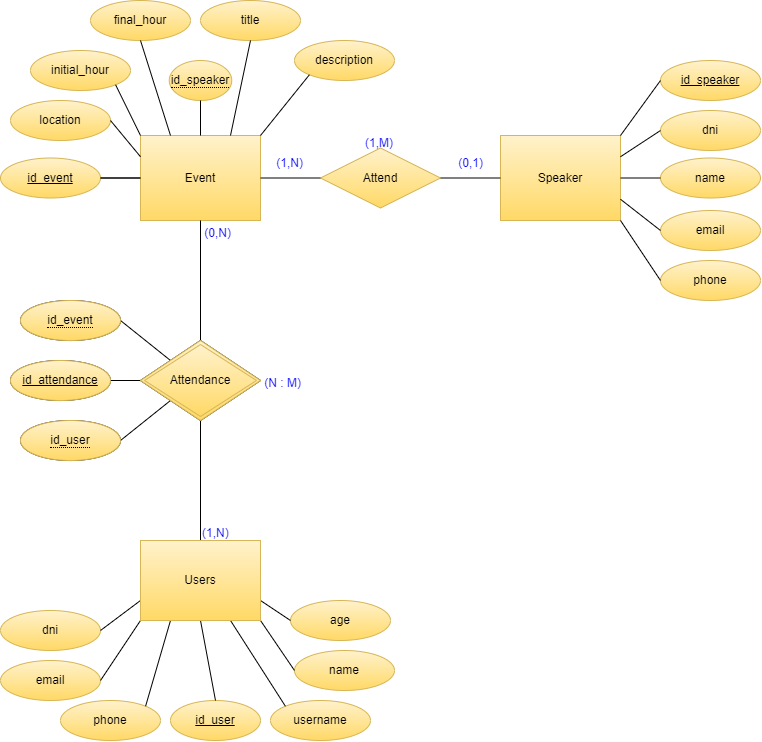

The diagram above was exported from draw.io. Its source (the exported page's mxGraphModel, read from the mxfile embedded in the PNG):
<mxGraphModel dx="1534" dy="831" grid="1" gridSize="10" guides="1" tooltips="1" connect="1" arrows="1" fold="1" page="1" pageScale="1" pageWidth="827" pageHeight="1169" math="0" shadow="0">
  <root>
    <mxCell id="0" />
    <mxCell id="1" parent="0" />
    <mxCell id="kDgUhO8p_Wtfn3FxuckU-15" value="Speaker" style="whiteSpace=wrap;html=1;align=center;fillColor=#fff2cc;labelBackgroundColor=none;strokeColor=#d6b656;gradientColor=#ffd966;" parent="1" vertex="1">
      <mxGeometry x="520" y="315" width="120" height="85" as="geometry" />
    </mxCell>
    <mxCell id="kDgUhO8p_Wtfn3FxuckU-32" value="dni" style="ellipse;whiteSpace=wrap;html=1;align=center;fillColor=#fff2cc;labelBackgroundColor=none;strokeColor=#d6b656;gradientColor=#ffd966;" parent="1" vertex="1">
      <mxGeometry x="680" y="290" width="100" height="40" as="geometry" />
    </mxCell>
    <mxCell id="kDgUhO8p_Wtfn3FxuckU-33" value="phone" style="ellipse;whiteSpace=wrap;html=1;align=center;fillColor=#fff2cc;labelBackgroundColor=none;strokeColor=#d6b656;gradientColor=#ffd966;" parent="1" vertex="1">
      <mxGeometry x="680" y="440" width="100" height="40" as="geometry" />
    </mxCell>
    <mxCell id="kDgUhO8p_Wtfn3FxuckU-34" value="name" style="ellipse;whiteSpace=wrap;html=1;align=center;fillColor=#fff2cc;labelBackgroundColor=none;strokeColor=#d6b656;gradientColor=#ffd966;" parent="1" vertex="1">
      <mxGeometry x="680" y="337.5" width="100" height="40" as="geometry" />
    </mxCell>
    <mxCell id="kDgUhO8p_Wtfn3FxuckU-35" value="email" style="ellipse;whiteSpace=wrap;html=1;align=center;fillColor=#fff2cc;labelBackgroundColor=none;strokeColor=#d6b656;gradientColor=#ffd966;" parent="1" vertex="1">
      <mxGeometry x="680" y="390" width="100" height="40" as="geometry" />
    </mxCell>
    <mxCell id="kDgUhO8p_Wtfn3FxuckU-36" value="id_speaker" style="ellipse;whiteSpace=wrap;html=1;align=center;fontStyle=4;fillColor=#fff2cc;labelBackgroundColor=none;strokeColor=#d6b656;gradientColor=#ffd966;" parent="1" vertex="1">
      <mxGeometry x="680" y="240" width="100" height="40" as="geometry" />
    </mxCell>
    <mxCell id="kDgUhO8p_Wtfn3FxuckU-38" value="" style="endArrow=none;html=1;rounded=0;fontColor=#0000FF;exitX=1;exitY=0.5;exitDx=0;exitDy=0;entryX=0;entryY=0.5;entryDx=0;entryDy=0;labelBackgroundColor=none;" parent="1" source="kDgUhO8p_Wtfn3FxuckU-15" target="kDgUhO8p_Wtfn3FxuckU-34" edge="1">
      <mxGeometry relative="1" as="geometry">
        <mxPoint x="500" y="420" as="sourcePoint" />
        <mxPoint x="660" y="420" as="targetPoint" />
      </mxGeometry>
    </mxCell>
    <mxCell id="kDgUhO8p_Wtfn3FxuckU-39" value="" style="endArrow=none;html=1;rounded=0;fontColor=#0000FF;exitX=1;exitY=0;exitDx=0;exitDy=0;entryX=0;entryY=0.5;entryDx=0;entryDy=0;labelBackgroundColor=none;" parent="1" source="kDgUhO8p_Wtfn3FxuckU-15" target="kDgUhO8p_Wtfn3FxuckU-36" edge="1">
      <mxGeometry relative="1" as="geometry">
        <mxPoint x="440" y="270" as="sourcePoint" />
        <mxPoint x="600" y="270" as="targetPoint" />
      </mxGeometry>
    </mxCell>
    <mxCell id="kDgUhO8p_Wtfn3FxuckU-40" value="" style="endArrow=none;html=1;rounded=0;fontColor=#0000FF;entryX=0;entryY=0.5;entryDx=0;entryDy=0;exitX=1;exitY=0.25;exitDx=0;exitDy=0;labelBackgroundColor=none;" parent="1" source="kDgUhO8p_Wtfn3FxuckU-15" target="kDgUhO8p_Wtfn3FxuckU-32" edge="1">
      <mxGeometry relative="1" as="geometry">
        <mxPoint x="360" y="310" as="sourcePoint" />
        <mxPoint x="520" y="310" as="targetPoint" />
      </mxGeometry>
    </mxCell>
    <mxCell id="kDgUhO8p_Wtfn3FxuckU-42" value="" style="endArrow=none;html=1;rounded=0;fontColor=#0000FF;entryX=0;entryY=0.5;entryDx=0;entryDy=0;exitX=1;exitY=0.75;exitDx=0;exitDy=0;labelBackgroundColor=none;" parent="1" source="kDgUhO8p_Wtfn3FxuckU-15" target="kDgUhO8p_Wtfn3FxuckU-35" edge="1">
      <mxGeometry relative="1" as="geometry">
        <mxPoint x="380" y="480" as="sourcePoint" />
        <mxPoint x="540" y="480" as="targetPoint" />
      </mxGeometry>
    </mxCell>
    <mxCell id="kDgUhO8p_Wtfn3FxuckU-43" value="" style="endArrow=none;html=1;rounded=0;fontColor=#0000FF;entryX=0;entryY=0.5;entryDx=0;entryDy=0;exitX=1;exitY=1;exitDx=0;exitDy=0;labelBackgroundColor=none;" parent="1" source="kDgUhO8p_Wtfn3FxuckU-15" target="kDgUhO8p_Wtfn3FxuckU-33" edge="1">
      <mxGeometry relative="1" as="geometry">
        <mxPoint x="230" y="420" as="sourcePoint" />
        <mxPoint x="390" y="420" as="targetPoint" />
      </mxGeometry>
    </mxCell>
    <mxCell id="kDgUhO8p_Wtfn3FxuckU-44" value="Event" style="whiteSpace=wrap;html=1;align=center;fillColor=#fff2cc;labelBackgroundColor=none;strokeColor=#d6b656;gradientColor=#ffd966;" parent="1" vertex="1">
      <mxGeometry x="160" y="315" width="120" height="85" as="geometry" />
    </mxCell>
    <mxCell id="kDgUhO8p_Wtfn3FxuckU-50" value="(0,1)" style="resizable=0;html=1;align=right;verticalAlign=bottom;fontColor=#0000FF;labelBackgroundColor=none;" parent="1" connectable="0" vertex="1">
      <mxGeometry x="649.9999999999998" y="357.5" as="geometry">
        <mxPoint x="-148" y="-7" as="offset" />
      </mxGeometry>
    </mxCell>
    <mxCell id="kDgUhO8p_Wtfn3FxuckU-52" value="description" style="ellipse;whiteSpace=wrap;html=1;align=center;fillColor=#fff2cc;labelBackgroundColor=none;strokeColor=#d6b656;gradientColor=#ffd966;" parent="1" vertex="1">
      <mxGeometry x="314" y="220" width="100" height="40" as="geometry" />
    </mxCell>
    <mxCell id="kDgUhO8p_Wtfn3FxuckU-53" value="title" style="ellipse;whiteSpace=wrap;html=1;align=center;fillColor=#fff2cc;labelBackgroundColor=none;strokeColor=#d6b656;gradientColor=#ffd966;" parent="1" vertex="1">
      <mxGeometry x="220" y="180" width="100" height="40" as="geometry" />
    </mxCell>
    <mxCell id="kDgUhO8p_Wtfn3FxuckU-54" value="final_hour" style="ellipse;whiteSpace=wrap;html=1;align=center;fillColor=#fff2cc;labelBackgroundColor=none;strokeColor=#d6b656;gradientColor=#ffd966;" parent="1" vertex="1">
      <mxGeometry x="110" y="180" width="100" height="40" as="geometry" />
    </mxCell>
    <mxCell id="kDgUhO8p_Wtfn3FxuckU-55" value="initial_hour" style="ellipse;whiteSpace=wrap;html=1;align=center;fillColor=#fff2cc;labelBackgroundColor=none;strokeColor=#d6b656;gradientColor=#ffd966;" parent="1" vertex="1">
      <mxGeometry x="50" y="230" width="100" height="40" as="geometry" />
    </mxCell>
    <mxCell id="kDgUhO8p_Wtfn3FxuckU-57" value="id_event" style="ellipse;whiteSpace=wrap;html=1;align=center;fontStyle=4;fillColor=#fff2cc;labelBackgroundColor=none;strokeColor=#d6b656;gradientColor=#ffd966;" parent="1" vertex="1">
      <mxGeometry x="20" y="337.5" width="100" height="40" as="geometry" />
    </mxCell>
    <mxCell id="kDgUhO8p_Wtfn3FxuckU-58" value="" style="endArrow=none;html=1;rounded=0;fontColor=#0000FF;exitX=1;exitY=0.5;exitDx=0;exitDy=0;entryX=0;entryY=0.5;entryDx=0;entryDy=0;labelBackgroundColor=none;" parent="1" source="kDgUhO8p_Wtfn3FxuckU-57" target="kDgUhO8p_Wtfn3FxuckU-44" edge="1">
      <mxGeometry relative="1" as="geometry">
        <mxPoint x="130" y="450" as="sourcePoint" />
        <mxPoint x="290" y="450" as="targetPoint" />
      </mxGeometry>
    </mxCell>
    <mxCell id="kDgUhO8p_Wtfn3FxuckU-60" value="" style="endArrow=none;html=1;rounded=0;fontColor=#0000FF;exitX=1;exitY=1;exitDx=0;exitDy=0;entryX=0;entryY=0;entryDx=0;entryDy=0;labelBackgroundColor=none;" parent="1" source="kDgUhO8p_Wtfn3FxuckU-55" target="kDgUhO8p_Wtfn3FxuckU-44" edge="1">
      <mxGeometry relative="1" as="geometry">
        <mxPoint x="150" y="470.0000000000001" as="sourcePoint" />
        <mxPoint x="310" y="470.0000000000001" as="targetPoint" />
      </mxGeometry>
    </mxCell>
    <mxCell id="kDgUhO8p_Wtfn3FxuckU-61" value="" style="endArrow=none;html=1;rounded=0;fontColor=#0000FF;exitX=0.5;exitY=1;exitDx=0;exitDy=0;entryX=0.25;entryY=0;entryDx=0;entryDy=0;labelBackgroundColor=none;" parent="1" source="kDgUhO8p_Wtfn3FxuckU-54" target="kDgUhO8p_Wtfn3FxuckU-44" edge="1">
      <mxGeometry relative="1" as="geometry">
        <mxPoint x="160" y="480.0000000000001" as="sourcePoint" />
        <mxPoint x="320" y="480.0000000000001" as="targetPoint" />
      </mxGeometry>
    </mxCell>
    <mxCell id="kDgUhO8p_Wtfn3FxuckU-62" value="" style="endArrow=none;html=1;rounded=0;fontColor=#0000FF;exitX=0.5;exitY=1;exitDx=0;exitDy=0;entryX=0.75;entryY=0;entryDx=0;entryDy=0;labelBackgroundColor=none;" parent="1" source="kDgUhO8p_Wtfn3FxuckU-53" target="kDgUhO8p_Wtfn3FxuckU-44" edge="1">
      <mxGeometry relative="1" as="geometry">
        <mxPoint x="170" y="490.0000000000001" as="sourcePoint" />
        <mxPoint x="330" y="490.0000000000001" as="targetPoint" />
      </mxGeometry>
    </mxCell>
    <mxCell id="kDgUhO8p_Wtfn3FxuckU-63" value="" style="endArrow=none;html=1;rounded=0;fontColor=#0000FF;exitX=0;exitY=1;exitDx=0;exitDy=0;entryX=1;entryY=0;entryDx=0;entryDy=0;labelBackgroundColor=none;" parent="1" source="kDgUhO8p_Wtfn3FxuckU-52" target="kDgUhO8p_Wtfn3FxuckU-44" edge="1">
      <mxGeometry relative="1" as="geometry">
        <mxPoint x="180" y="500.0000000000001" as="sourcePoint" />
        <mxPoint x="340" y="500.0000000000001" as="targetPoint" />
      </mxGeometry>
    </mxCell>
    <mxCell id="kDgUhO8p_Wtfn3FxuckU-65" value="" style="endArrow=none;html=1;rounded=0;fontColor=#0000FF;exitX=1;exitY=0.5;exitDx=0;exitDy=0;entryX=0;entryY=0.5;entryDx=0;entryDy=0;labelBackgroundColor=none;" parent="1" source="kDgUhO8p_Wtfn3FxuckU-57" target="kDgUhO8p_Wtfn3FxuckU-44" edge="1">
      <mxGeometry relative="1" as="geometry">
        <mxPoint x="200" y="520.0000000000001" as="sourcePoint" />
        <mxPoint x="360" y="520.0000000000001" as="targetPoint" />
      </mxGeometry>
    </mxCell>
    <mxCell id="kDgUhO8p_Wtfn3FxuckU-66" value="Users" style="whiteSpace=wrap;html=1;align=center;fontColor=#0000FF;labelBackgroundColor=none;" parent="1" vertex="1">
      <mxGeometry x="160" y="720" width="120" height="80" as="geometry" />
    </mxCell>
    <mxCell id="kDgUhO8p_Wtfn3FxuckU-67" value="Attendance" style="shape=rhombus;double=1;perimeter=rhombusPerimeter;whiteSpace=wrap;html=1;align=center;fontColor=#0000FF;labelBackgroundColor=none;" parent="1" vertex="1">
      <mxGeometry x="160" y="520" width="120" height="80" as="geometry" />
    </mxCell>
    <mxCell id="kDgUhO8p_Wtfn3FxuckU-68" value="id_attendance" style="ellipse;whiteSpace=wrap;html=1;align=center;fontStyle=4;fontColor=#0000FF;labelBackgroundColor=none;" parent="1" vertex="1">
      <mxGeometry x="30" y="540" width="100" height="40" as="geometry" />
    </mxCell>
    <mxCell id="kDgUhO8p_Wtfn3FxuckU-71" value="&lt;span style=&quot;border-bottom: 1px dotted&quot;&gt;id_event&lt;/span&gt;" style="ellipse;whiteSpace=wrap;html=1;align=center;fontColor=#0000FF;labelBackgroundColor=none;" parent="1" vertex="1">
      <mxGeometry x="40" y="480" width="100" height="40" as="geometry" />
    </mxCell>
    <mxCell id="kDgUhO8p_Wtfn3FxuckU-72" value="&lt;span style=&quot;border-bottom: 1px dotted&quot;&gt;id_user&lt;/span&gt;" style="ellipse;whiteSpace=wrap;html=1;align=center;fontColor=#0000FF;labelBackgroundColor=none;" parent="1" vertex="1">
      <mxGeometry x="40" y="600" width="100" height="40" as="geometry" />
    </mxCell>
    <mxCell id="kDgUhO8p_Wtfn3FxuckU-73" value="" style="endArrow=none;html=1;rounded=0;fontColor=#0000FF;exitX=1;exitY=0.5;exitDx=0;exitDy=0;entryX=0;entryY=0.5;entryDx=0;entryDy=0;labelBackgroundColor=none;" parent="1" source="kDgUhO8p_Wtfn3FxuckU-68" target="kDgUhO8p_Wtfn3FxuckU-67" edge="1">
      <mxGeometry relative="1" as="geometry">
        <mxPoint x="190" y="550" as="sourcePoint" />
        <mxPoint x="350" y="550" as="targetPoint" />
      </mxGeometry>
    </mxCell>
    <mxCell id="kDgUhO8p_Wtfn3FxuckU-74" value="" style="endArrow=none;html=1;rounded=0;fontColor=#0000FF;exitX=1;exitY=0.5;exitDx=0;exitDy=0;entryX=0;entryY=0;entryDx=0;entryDy=0;labelBackgroundColor=none;" parent="1" source="kDgUhO8p_Wtfn3FxuckU-71" target="kDgUhO8p_Wtfn3FxuckU-67" edge="1">
      <mxGeometry relative="1" as="geometry">
        <mxPoint x="190" y="550" as="sourcePoint" />
        <mxPoint x="350" y="550" as="targetPoint" />
      </mxGeometry>
    </mxCell>
    <mxCell id="kDgUhO8p_Wtfn3FxuckU-75" value="" style="endArrow=none;html=1;rounded=0;fontColor=#0000FF;exitX=1;exitY=0.5;exitDx=0;exitDy=0;entryX=0;entryY=1;entryDx=0;entryDy=0;labelBackgroundColor=none;" parent="1" source="kDgUhO8p_Wtfn3FxuckU-72" target="kDgUhO8p_Wtfn3FxuckU-67" edge="1">
      <mxGeometry relative="1" as="geometry">
        <mxPoint x="190" y="550" as="sourcePoint" />
        <mxPoint x="350" y="550" as="targetPoint" />
      </mxGeometry>
    </mxCell>
    <mxCell id="kDgUhO8p_Wtfn3FxuckU-76" value="" style="endArrow=none;html=1;rounded=0;fontColor=#0000FF;exitX=0.5;exitY=0;exitDx=0;exitDy=0;entryX=0.5;entryY=1;entryDx=0;entryDy=0;labelBackgroundColor=none;" parent="1" source="kDgUhO8p_Wtfn3FxuckU-66" target="kDgUhO8p_Wtfn3FxuckU-67" edge="1">
      <mxGeometry relative="1" as="geometry">
        <mxPoint x="210" y="580" as="sourcePoint" />
        <mxPoint x="370" y="580" as="targetPoint" />
      </mxGeometry>
    </mxCell>
    <mxCell id="kDgUhO8p_Wtfn3FxuckU-77" value="(1,N)" style="resizable=0;html=1;align=left;verticalAlign=bottom;fontColor=#0000FF;labelBackgroundColor=none;" parent="kDgUhO8p_Wtfn3FxuckU-76" connectable="0" vertex="1">
      <mxGeometry x="-1" relative="1" as="geometry" />
    </mxCell>
    <mxCell id="kDgUhO8p_Wtfn3FxuckU-78" value="(N : M)" style="resizable=0;html=1;align=right;verticalAlign=bottom;fontColor=#0000FF;labelBackgroundColor=none;" parent="kDgUhO8p_Wtfn3FxuckU-76" connectable="0" vertex="1">
      <mxGeometry x="1" relative="1" as="geometry">
        <mxPoint x="100" y="-30" as="offset" />
      </mxGeometry>
    </mxCell>
    <mxCell id="kDgUhO8p_Wtfn3FxuckU-79" value="" style="endArrow=none;html=1;rounded=0;fontColor=#0000FF;exitX=0.5;exitY=0;exitDx=0;exitDy=0;entryX=0.5;entryY=1;entryDx=0;entryDy=0;labelBackgroundColor=none;" parent="1" source="kDgUhO8p_Wtfn3FxuckU-67" target="kDgUhO8p_Wtfn3FxuckU-44" edge="1">
      <mxGeometry relative="1" as="geometry">
        <mxPoint x="240" y="520" as="sourcePoint" />
        <mxPoint x="400" y="520" as="targetPoint" />
      </mxGeometry>
    </mxCell>
    <mxCell id="kDgUhO8p_Wtfn3FxuckU-81" value="(0,N)" style="resizable=0;html=1;align=right;verticalAlign=bottom;fontColor=#0000FF;labelBackgroundColor=none;" parent="kDgUhO8p_Wtfn3FxuckU-79" connectable="0" vertex="1">
      <mxGeometry x="1" relative="1" as="geometry">
        <mxPoint x="30" y="20" as="offset" />
      </mxGeometry>
    </mxCell>
    <mxCell id="kDgUhO8p_Wtfn3FxuckU-82" value="id_user" style="ellipse;whiteSpace=wrap;html=1;align=center;fontStyle=4;fillColor=#fff2cc;labelBackgroundColor=none;strokeColor=#d6b656;gradientColor=#ffd966;" parent="1" vertex="1">
      <mxGeometry x="190" y="880" width="90" height="40" as="geometry" />
    </mxCell>
    <mxCell id="kDgUhO8p_Wtfn3FxuckU-83" value="email" style="ellipse;whiteSpace=wrap;html=1;align=center;fillColor=#fff2cc;labelBackgroundColor=none;strokeColor=#d6b656;gradientColor=#ffd966;" parent="1" vertex="1">
      <mxGeometry x="20" y="840" width="100" height="40" as="geometry" />
    </mxCell>
    <mxCell id="kDgUhO8p_Wtfn3FxuckU-84" value="phone" style="ellipse;whiteSpace=wrap;html=1;align=center;fillColor=#fff2cc;labelBackgroundColor=none;strokeColor=#d6b656;gradientColor=#ffd966;" parent="1" vertex="1">
      <mxGeometry x="80" y="880" width="100" height="40" as="geometry" />
    </mxCell>
    <mxCell id="kDgUhO8p_Wtfn3FxuckU-85" value="age" style="ellipse;whiteSpace=wrap;html=1;align=center;fillColor=#fff2cc;labelBackgroundColor=none;strokeColor=#d6b656;gradientColor=#ffd966;" parent="1" vertex="1">
      <mxGeometry x="310" y="780" width="100" height="40" as="geometry" />
    </mxCell>
    <mxCell id="kDgUhO8p_Wtfn3FxuckU-86" value="username" style="ellipse;whiteSpace=wrap;html=1;align=center;fillColor=#fff2cc;labelBackgroundColor=none;strokeColor=#d6b656;gradientColor=#ffd966;" parent="1" vertex="1">
      <mxGeometry x="290" y="880" width="100" height="40" as="geometry" />
    </mxCell>
    <mxCell id="kDgUhO8p_Wtfn3FxuckU-87" value="name" style="ellipse;whiteSpace=wrap;html=1;align=center;fillColor=#fff2cc;labelBackgroundColor=none;strokeColor=#d6b656;gradientColor=#ffd966;" parent="1" vertex="1">
      <mxGeometry x="314" y="830" width="100" height="40" as="geometry" />
    </mxCell>
    <mxCell id="kDgUhO8p_Wtfn3FxuckU-88" value="dni" style="ellipse;whiteSpace=wrap;html=1;align=center;fillColor=#fff2cc;labelBackgroundColor=none;strokeColor=#d6b656;gradientColor=#ffd966;" parent="1" vertex="1">
      <mxGeometry x="20" y="790" width="100" height="40" as="geometry" />
    </mxCell>
    <mxCell id="kDgUhO8p_Wtfn3FxuckU-89" value="" style="endArrow=none;html=1;rounded=0;fontColor=#0000FF;entryX=0.5;entryY=0;entryDx=0;entryDy=0;exitX=0.5;exitY=1;exitDx=0;exitDy=0;labelBackgroundColor=none;" parent="1" source="kDgUhO8p_Wtfn3FxuckU-66" target="kDgUhO8p_Wtfn3FxuckU-82" edge="1">
      <mxGeometry relative="1" as="geometry">
        <mxPoint x="180" y="780" as="sourcePoint" />
        <mxPoint x="340" y="780" as="targetPoint" />
      </mxGeometry>
    </mxCell>
    <mxCell id="kDgUhO8p_Wtfn3FxuckU-90" value="" style="endArrow=none;html=1;rounded=0;fontColor=#0000FF;entryX=1;entryY=0;entryDx=0;entryDy=0;exitX=0.25;exitY=1;exitDx=0;exitDy=0;labelBackgroundColor=none;" parent="1" source="kDgUhO8p_Wtfn3FxuckU-66" target="kDgUhO8p_Wtfn3FxuckU-84" edge="1">
      <mxGeometry relative="1" as="geometry">
        <mxPoint x="230" y="810" as="sourcePoint" />
        <mxPoint x="245" y="890" as="targetPoint" />
      </mxGeometry>
    </mxCell>
    <mxCell id="kDgUhO8p_Wtfn3FxuckU-91" value="" style="endArrow=none;html=1;rounded=0;fontColor=#0000FF;entryX=0;entryY=0;entryDx=0;entryDy=0;exitX=0.75;exitY=1;exitDx=0;exitDy=0;labelBackgroundColor=none;" parent="1" source="kDgUhO8p_Wtfn3FxuckU-66" target="kDgUhO8p_Wtfn3FxuckU-86" edge="1">
      <mxGeometry relative="1" as="geometry">
        <mxPoint x="240" y="820" as="sourcePoint" />
        <mxPoint x="255" y="900" as="targetPoint" />
      </mxGeometry>
    </mxCell>
    <mxCell id="kDgUhO8p_Wtfn3FxuckU-92" value="" style="endArrow=none;html=1;rounded=0;fontColor=#0000FF;entryX=1;entryY=0.5;entryDx=0;entryDy=0;exitX=0;exitY=1;exitDx=0;exitDy=0;labelBackgroundColor=none;" parent="1" source="kDgUhO8p_Wtfn3FxuckU-66" target="kDgUhO8p_Wtfn3FxuckU-83" edge="1">
      <mxGeometry relative="1" as="geometry">
        <mxPoint x="250" y="830" as="sourcePoint" />
        <mxPoint x="265" y="910" as="targetPoint" />
      </mxGeometry>
    </mxCell>
    <mxCell id="kDgUhO8p_Wtfn3FxuckU-93" value="" style="endArrow=none;html=1;rounded=0;fontColor=#0000FF;entryX=0;entryY=0.5;entryDx=0;entryDy=0;exitX=1;exitY=1;exitDx=0;exitDy=0;labelBackgroundColor=none;" parent="1" source="kDgUhO8p_Wtfn3FxuckU-66" target="kDgUhO8p_Wtfn3FxuckU-87" edge="1">
      <mxGeometry relative="1" as="geometry">
        <mxPoint x="260" y="840" as="sourcePoint" />
        <mxPoint x="275" y="920" as="targetPoint" />
      </mxGeometry>
    </mxCell>
    <mxCell id="kDgUhO8p_Wtfn3FxuckU-94" value="" style="endArrow=none;html=1;rounded=0;fontColor=#0000FF;entryX=1;entryY=0.5;entryDx=0;entryDy=0;exitX=0;exitY=0.75;exitDx=0;exitDy=0;labelBackgroundColor=none;" parent="1" source="kDgUhO8p_Wtfn3FxuckU-66" target="kDgUhO8p_Wtfn3FxuckU-88" edge="1">
      <mxGeometry relative="1" as="geometry">
        <mxPoint x="270" y="850" as="sourcePoint" />
        <mxPoint x="285" y="930" as="targetPoint" />
      </mxGeometry>
    </mxCell>
    <mxCell id="kDgUhO8p_Wtfn3FxuckU-95" value="" style="endArrow=none;html=1;rounded=0;fontColor=#0000FF;entryX=0;entryY=0.5;entryDx=0;entryDy=0;exitX=1;exitY=0.75;exitDx=0;exitDy=0;labelBackgroundColor=none;" parent="1" source="kDgUhO8p_Wtfn3FxuckU-66" target="kDgUhO8p_Wtfn3FxuckU-85" edge="1">
      <mxGeometry relative="1" as="geometry">
        <mxPoint x="280" y="860" as="sourcePoint" />
        <mxPoint x="295" y="940" as="targetPoint" />
      </mxGeometry>
    </mxCell>
    <mxCell id="q2UJlFypZxBzndGFscDH-1" value="Attend" style="shape=rhombus;perimeter=rhombusPerimeter;whiteSpace=wrap;html=1;align=center;fillColor=#fff2cc;labelBackgroundColor=none;strokeColor=#d6b656;gradientColor=#ffd966;" parent="1" vertex="1">
      <mxGeometry x="340" y="327.5" width="120" height="60" as="geometry" />
    </mxCell>
    <mxCell id="q2UJlFypZxBzndGFscDH-2" value="" style="endArrow=none;html=1;rounded=0;exitX=1;exitY=0.5;exitDx=0;exitDy=0;entryX=0;entryY=0.5;entryDx=0;entryDy=0;labelBackgroundColor=none;" parent="1" source="kDgUhO8p_Wtfn3FxuckU-44" target="q2UJlFypZxBzndGFscDH-1" edge="1">
      <mxGeometry relative="1" as="geometry">
        <mxPoint x="320" y="310" as="sourcePoint" />
        <mxPoint x="480" y="310" as="targetPoint" />
      </mxGeometry>
    </mxCell>
    <mxCell id="q2UJlFypZxBzndGFscDH-3" value="" style="endArrow=none;html=1;rounded=0;exitX=1;exitY=0.5;exitDx=0;exitDy=0;entryX=0;entryY=0.5;entryDx=0;entryDy=0;labelBackgroundColor=none;" parent="1" source="q2UJlFypZxBzndGFscDH-1" target="kDgUhO8p_Wtfn3FxuckU-15" edge="1">
      <mxGeometry relative="1" as="geometry">
        <mxPoint x="320" y="370" as="sourcePoint" />
        <mxPoint x="480" y="370" as="targetPoint" />
      </mxGeometry>
    </mxCell>
    <mxCell id="q2UJlFypZxBzndGFscDH-4" value="(1,N)" style="resizable=0;html=1;align=right;verticalAlign=bottom;fontColor=#0000FF;labelBackgroundColor=none;" parent="1" connectable="0" vertex="1">
      <mxGeometry x="469.9999999999998" y="357.5" as="geometry">
        <mxPoint x="-148" y="-7" as="offset" />
      </mxGeometry>
    </mxCell>
    <mxCell id="q2UJlFypZxBzndGFscDH-5" value="(1,M)" style="resizable=0;html=1;align=right;verticalAlign=bottom;fontColor=#0000FF;labelBackgroundColor=none;" parent="1" connectable="0" vertex="1">
      <mxGeometry x="559.9999999999998" y="337.5" as="geometry">
        <mxPoint x="-148" y="-7" as="offset" />
      </mxGeometry>
    </mxCell>
    <mxCell id="q2UJlFypZxBzndGFscDH-7" value="&lt;span style=&quot;border-bottom: 1px dotted&quot;&gt;id_speaker&lt;/span&gt;" style="ellipse;whiteSpace=wrap;html=1;align=center;fillColor=#fff2cc;labelBackgroundColor=none;strokeColor=#d6b656;gradientColor=#ffd966;" parent="1" vertex="1">
      <mxGeometry x="188.75" y="240" width="62.5" height="40" as="geometry" />
    </mxCell>
    <mxCell id="q2UJlFypZxBzndGFscDH-8" value="" style="endArrow=none;html=1;rounded=0;exitX=0.5;exitY=1;exitDx=0;exitDy=0;entryX=0.5;entryY=0;entryDx=0;entryDy=0;labelBackgroundColor=none;" parent="1" source="q2UJlFypZxBzndGFscDH-7" target="kDgUhO8p_Wtfn3FxuckU-44" edge="1">
      <mxGeometry relative="1" as="geometry">
        <mxPoint x="210" y="290" as="sourcePoint" />
        <mxPoint x="370" y="290" as="targetPoint" />
      </mxGeometry>
    </mxCell>
    <mxCell id="q2UJlFypZxBzndGFscDH-12" value="&lt;span style=&quot;border-bottom: 1px dotted&quot;&gt;id_user&lt;/span&gt;" style="ellipse;whiteSpace=wrap;html=1;align=center;fillColor=#fff2cc;labelBackgroundColor=none;strokeColor=#d6b656;gradientColor=#ffd966;" parent="1" vertex="1">
      <mxGeometry x="40" y="600" width="100" height="40" as="geometry" />
    </mxCell>
    <mxCell id="q2UJlFypZxBzndGFscDH-13" value="id_attendance" style="ellipse;whiteSpace=wrap;html=1;align=center;fontStyle=4;fillColor=#fff2cc;labelBackgroundColor=none;strokeColor=#d6b656;gradientColor=#ffd966;" parent="1" vertex="1">
      <mxGeometry x="30" y="540" width="100" height="40" as="geometry" />
    </mxCell>
    <mxCell id="q2UJlFypZxBzndGFscDH-14" value="&lt;span style=&quot;border-bottom: 1px dotted&quot;&gt;id_event&lt;/span&gt;" style="ellipse;whiteSpace=wrap;html=1;align=center;fillColor=#fff2cc;labelBackgroundColor=none;strokeColor=#d6b656;gradientColor=#ffd966;" parent="1" vertex="1">
      <mxGeometry x="40" y="480" width="100" height="40" as="geometry" />
    </mxCell>
    <mxCell id="q2UJlFypZxBzndGFscDH-15" value="Attendance" style="shape=rhombus;double=1;perimeter=rhombusPerimeter;whiteSpace=wrap;html=1;align=center;fillColor=#fff2cc;labelBackgroundColor=none;strokeColor=#d6b656;gradientColor=#ffd966;" parent="1" vertex="1">
      <mxGeometry x="160" y="520" width="120" height="80" as="geometry" />
    </mxCell>
    <mxCell id="q2UJlFypZxBzndGFscDH-16" value="Users" style="whiteSpace=wrap;html=1;align=center;fillColor=#fff2cc;labelBackgroundColor=none;strokeColor=#d6b656;gradientColor=#ffd966;" parent="1" vertex="1">
      <mxGeometry x="160" y="720" width="120" height="80" as="geometry" />
    </mxCell>
    <mxCell id="qwZEAM0o2mFXhU1KLccX-1" value="location" style="ellipse;whiteSpace=wrap;html=1;align=center;fillColor=#fff2cc;labelBackgroundColor=none;strokeColor=#d6b656;gradientColor=#ffd966;" parent="1" vertex="1">
      <mxGeometry x="30" y="280" width="100" height="40" as="geometry" />
    </mxCell>
    <mxCell id="qwZEAM0o2mFXhU1KLccX-2" value="" style="endArrow=none;html=1;rounded=0;exitX=1;exitY=0.5;exitDx=0;exitDy=0;entryX=0;entryY=0.25;entryDx=0;entryDy=0;" parent="1" source="qwZEAM0o2mFXhU1KLccX-1" target="kDgUhO8p_Wtfn3FxuckU-44" edge="1">
      <mxGeometry relative="1" as="geometry">
        <mxPoint x="40" y="420" as="sourcePoint" />
        <mxPoint x="200" y="420" as="targetPoint" />
      </mxGeometry>
    </mxCell>
  </root>
</mxGraphModel>